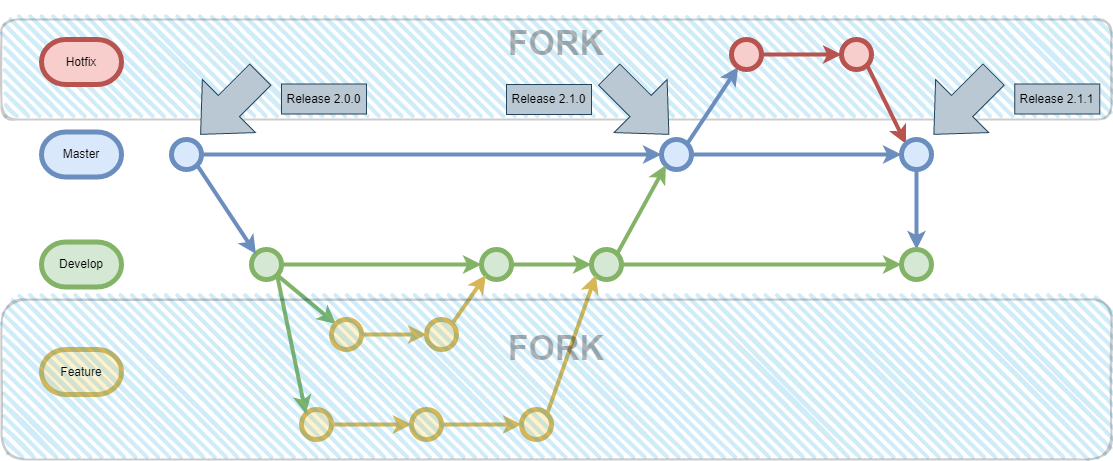

The diagram above was exported from draw.io. Its source (the exported page's mxGraphModel, read from the mxfile embedded in the PNG):
<mxGraphModel dx="2568" dy="638" grid="1" gridSize="10" guides="1" tooltips="1" connect="1" arrows="1" fold="1" page="1" pageScale="1" pageWidth="850" pageHeight="1100" math="0" shadow="0">
  <root>
    <mxCell id="0" />
    <mxCell id="1" parent="0" />
    <mxCell id="q59VM_9cuH_WKuQMFQzU-2" value="&lt;h1 style=&quot;font-size: 34px;&quot;&gt;FORK&lt;/h1&gt;" style="rounded=1;whiteSpace=wrap;html=1;strokeWidth=2;fillWeight=4;hachureGap=8;hachureAngle=45;fillColor=#1ba1e2;sketch=1;shadow=0;glass=0;opacity=20;fontSize=34;verticalAlign=middle;labelPosition=center;verticalLabelPosition=middle;align=center;spacing=0;spacingBottom=52;textOpacity=30;" vertex="1" parent="1">
      <mxGeometry y="120" width="1110" height="100" as="geometry" />
    </mxCell>
    <mxCell id="J9JQR4AHCLmenJuKz9vq-37" value="" style="edgeStyle=orthogonalEdgeStyle;rounded=0;orthogonalLoop=1;jettySize=auto;html=1;fillColor=#dae8fc;strokeColor=#6c8ebf;strokeWidth=4;" parent="1" source="J9JQR4AHCLmenJuKz9vq-6" target="J9JQR4AHCLmenJuKz9vq-36" edge="1">
      <mxGeometry relative="1" as="geometry" />
    </mxCell>
    <mxCell id="J9JQR4AHCLmenJuKz9vq-6" value="" style="shape=ellipse;html=1;dashed=0;whitespace=wrap;aspect=fixed;perimeter=ellipsePerimeter;fillColor=#dae8fc;strokeColor=#6c8ebf;strokeWidth=5;" parent="1" vertex="1">
      <mxGeometry x="170" y="240" width="30" height="30" as="geometry" />
    </mxCell>
    <mxCell id="J9JQR4AHCLmenJuKz9vq-24" value="" style="edgeStyle=orthogonalEdgeStyle;rounded=0;orthogonalLoop=1;jettySize=auto;html=1;fillColor=#d5e8d4;strokeColor=#82b366;strokeWidth=4;" parent="1" source="J9JQR4AHCLmenJuKz9vq-9" target="J9JQR4AHCLmenJuKz9vq-23" edge="1">
      <mxGeometry relative="1" as="geometry" />
    </mxCell>
    <mxCell id="J9JQR4AHCLmenJuKz9vq-9" value="" style="shape=ellipse;html=1;dashed=0;whitespace=wrap;aspect=fixed;perimeter=ellipsePerimeter;fillColor=#d5e8d4;strokeColor=#82b366;strokeWidth=5;" parent="1" vertex="1">
      <mxGeometry x="250" y="350" width="30" height="30" as="geometry" />
    </mxCell>
    <mxCell id="J9JQR4AHCLmenJuKz9vq-11" value="" style="endArrow=classic;html=1;rounded=0;exitX=1;exitY=1;exitDx=0;exitDy=0;entryX=0;entryY=0;entryDx=0;entryDy=0;fillColor=#dae8fc;strokeColor=#6c8ebf;strokeWidth=4;" parent="1" source="J9JQR4AHCLmenJuKz9vq-6" target="J9JQR4AHCLmenJuKz9vq-9" edge="1">
      <mxGeometry width="50" height="50" relative="1" as="geometry">
        <mxPoint x="270" y="300" as="sourcePoint" />
        <mxPoint x="320" y="250" as="targetPoint" />
      </mxGeometry>
    </mxCell>
    <mxCell id="J9JQR4AHCLmenJuKz9vq-12" value="Master" style="strokeWidth=5;html=1;shape=mxgraph.flowchart.terminator;whiteSpace=wrap;fillColor=#dae8fc;strokeColor=#6c8ebf;" parent="1" vertex="1">
      <mxGeometry x="40" y="232.5" width="80" height="45" as="geometry" />
    </mxCell>
    <mxCell id="J9JQR4AHCLmenJuKz9vq-13" value="Develop" style="strokeWidth=5;html=1;shape=mxgraph.flowchart.terminator;whiteSpace=wrap;fillColor=#d5e8d4;strokeColor=#82b366;" parent="1" vertex="1">
      <mxGeometry x="40" y="342.5" width="80" height="45" as="geometry" />
    </mxCell>
    <mxCell id="J9JQR4AHCLmenJuKz9vq-16" value="" style="endArrow=classic;html=1;rounded=0;exitX=1;exitY=1;exitDx=0;exitDy=0;entryX=0;entryY=0;entryDx=0;entryDy=0;fillColor=#d5e8d4;strokeColor=#82b366;strokeWidth=4;" parent="1" source="J9JQR4AHCLmenJuKz9vq-9" target="J9JQR4AHCLmenJuKz9vq-17" edge="1">
      <mxGeometry width="50" height="50" relative="1" as="geometry">
        <mxPoint x="259.9966017177983" y="379.9966017177983" as="sourcePoint" />
        <mxPoint x="280" y="420" as="targetPoint" />
      </mxGeometry>
    </mxCell>
    <mxCell id="J9JQR4AHCLmenJuKz9vq-20" value="" style="edgeStyle=orthogonalEdgeStyle;rounded=0;orthogonalLoop=1;jettySize=auto;html=1;entryX=0;entryY=0.5;entryDx=0;entryDy=0;fillColor=#fff2cc;strokeColor=#d6b656;strokeWidth=4;" parent="1" source="J9JQR4AHCLmenJuKz9vq-17" target="J9JQR4AHCLmenJuKz9vq-21" edge="1">
      <mxGeometry relative="1" as="geometry">
        <mxPoint x="420" y="435" as="targetPoint" />
      </mxGeometry>
    </mxCell>
    <mxCell id="J9JQR4AHCLmenJuKz9vq-17" value="" style="shape=ellipse;html=1;dashed=0;whitespace=wrap;aspect=fixed;perimeter=ellipsePerimeter;fillColor=#fff2cc;strokeColor=#d6b656;strokeWidth=5;" parent="1" vertex="1">
      <mxGeometry x="330" y="420" width="30" height="30" as="geometry" />
    </mxCell>
    <mxCell id="J9JQR4AHCLmenJuKz9vq-18" value="Feature" style="strokeWidth=5;html=1;shape=mxgraph.flowchart.terminator;whiteSpace=wrap;fillColor=#fff2cc;strokeColor=#d6b656;" parent="1" vertex="1">
      <mxGeometry x="40" y="450" width="80" height="45" as="geometry" />
    </mxCell>
    <mxCell id="J9JQR4AHCLmenJuKz9vq-21" value="" style="shape=ellipse;html=1;dashed=0;whitespace=wrap;aspect=fixed;perimeter=ellipsePerimeter;fillColor=#fff2cc;strokeColor=#d6b656;strokeWidth=5;" parent="1" vertex="1">
      <mxGeometry x="425" y="420" width="30" height="30" as="geometry" />
    </mxCell>
    <mxCell id="J9JQR4AHCLmenJuKz9vq-34" value="" style="edgeStyle=orthogonalEdgeStyle;rounded=0;orthogonalLoop=1;jettySize=auto;html=1;fillColor=#d5e8d4;strokeColor=#82b366;strokeWidth=4;" parent="1" source="J9JQR4AHCLmenJuKz9vq-23" target="J9JQR4AHCLmenJuKz9vq-33" edge="1">
      <mxGeometry relative="1" as="geometry" />
    </mxCell>
    <mxCell id="J9JQR4AHCLmenJuKz9vq-23" value="" style="shape=ellipse;html=1;dashed=0;whitespace=wrap;aspect=fixed;perimeter=ellipsePerimeter;fillColor=#d5e8d4;strokeColor=#82b366;strokeWidth=5;" parent="1" vertex="1">
      <mxGeometry x="480" y="350" width="30" height="30" as="geometry" />
    </mxCell>
    <mxCell id="J9JQR4AHCLmenJuKz9vq-25" value="" style="endArrow=classic;html=1;rounded=0;exitX=1;exitY=0;exitDx=0;exitDy=0;entryX=0;entryY=1;entryDx=0;entryDy=0;fillColor=#fff2cc;strokeColor=#d6b656;strokeWidth=4;" parent="1" source="J9JQR4AHCLmenJuKz9vq-21" target="J9JQR4AHCLmenJuKz9vq-23" edge="1">
      <mxGeometry width="50" height="50" relative="1" as="geometry">
        <mxPoint x="405.99660171780215" y="371.2166017178022" as="sourcePoint" />
        <mxPoint x="424.7833982821978" y="420.00339828219785" as="targetPoint" />
      </mxGeometry>
    </mxCell>
    <mxCell id="J9JQR4AHCLmenJuKz9vq-30" value="" style="edgeStyle=orthogonalEdgeStyle;rounded=0;orthogonalLoop=1;jettySize=auto;html=1;fillColor=#fff2cc;strokeColor=#d6b656;strokeWidth=4;" parent="1" source="J9JQR4AHCLmenJuKz9vq-26" target="J9JQR4AHCLmenJuKz9vq-29" edge="1">
      <mxGeometry relative="1" as="geometry" />
    </mxCell>
    <mxCell id="J9JQR4AHCLmenJuKz9vq-26" value="" style="shape=ellipse;html=1;dashed=0;whitespace=wrap;aspect=fixed;perimeter=ellipsePerimeter;fillColor=#fff2cc;strokeColor=#d6b656;strokeWidth=5;" parent="1" vertex="1">
      <mxGeometry x="300" y="510" width="30" height="30" as="geometry" />
    </mxCell>
    <mxCell id="J9JQR4AHCLmenJuKz9vq-28" value="" style="endArrow=classic;html=1;rounded=0;exitX=1;exitY=1;exitDx=0;exitDy=0;entryX=0;entryY=0;entryDx=0;entryDy=0;fillColor=#d5e8d4;strokeColor=#82b366;strokeWidth=4;" parent="1" source="J9JQR4AHCLmenJuKz9vq-9" target="J9JQR4AHCLmenJuKz9vq-26" edge="1">
      <mxGeometry width="50" height="50" relative="1" as="geometry">
        <mxPoint x="271.2166017177983" y="399.99660171779817" as="sourcePoint" />
        <mxPoint x="300.00339828220194" y="448.7833982822019" as="targetPoint" />
      </mxGeometry>
    </mxCell>
    <mxCell id="J9JQR4AHCLmenJuKz9vq-32" value="" style="edgeStyle=orthogonalEdgeStyle;rounded=0;orthogonalLoop=1;jettySize=auto;html=1;fillColor=#fff2cc;strokeColor=#d6b656;strokeWidth=4;" parent="1" source="J9JQR4AHCLmenJuKz9vq-29" target="J9JQR4AHCLmenJuKz9vq-31" edge="1">
      <mxGeometry relative="1" as="geometry" />
    </mxCell>
    <mxCell id="J9JQR4AHCLmenJuKz9vq-29" value="" style="shape=ellipse;html=1;dashed=0;whitespace=wrap;aspect=fixed;perimeter=ellipsePerimeter;fillColor=#fff2cc;strokeColor=#d6b656;strokeWidth=5;" parent="1" vertex="1">
      <mxGeometry x="410" y="510" width="30" height="30" as="geometry" />
    </mxCell>
    <mxCell id="J9JQR4AHCLmenJuKz9vq-31" value="" style="shape=ellipse;html=1;dashed=0;whitespace=wrap;aspect=fixed;perimeter=ellipsePerimeter;fillColor=#fff2cc;strokeColor=#d6b656;strokeWidth=5;" parent="1" vertex="1">
      <mxGeometry x="520" y="510" width="30" height="30" as="geometry" />
    </mxCell>
    <mxCell id="J9JQR4AHCLmenJuKz9vq-47" value="" style="edgeStyle=none;rounded=0;orthogonalLoop=1;jettySize=auto;html=1;fillColor=#d5e8d4;strokeColor=#82b366;strokeWidth=4;" parent="1" source="J9JQR4AHCLmenJuKz9vq-33" target="J9JQR4AHCLmenJuKz9vq-46" edge="1">
      <mxGeometry relative="1" as="geometry" />
    </mxCell>
    <mxCell id="J9JQR4AHCLmenJuKz9vq-33" value="" style="shape=ellipse;html=1;dashed=0;whitespace=wrap;aspect=fixed;perimeter=ellipsePerimeter;fillColor=#d5e8d4;strokeColor=#82b366;strokeWidth=5;" parent="1" vertex="1">
      <mxGeometry x="590" y="350" width="30" height="30" as="geometry" />
    </mxCell>
    <mxCell id="J9JQR4AHCLmenJuKz9vq-35" value="" style="endArrow=classic;html=1;rounded=0;exitX=1;exitY=0;exitDx=0;exitDy=0;entryX=0;entryY=1;entryDx=0;entryDy=0;fillColor=#fff2cc;strokeColor=#d6b656;strokeWidth=4;" parent="1" source="J9JQR4AHCLmenJuKz9vq-31" target="J9JQR4AHCLmenJuKz9vq-33" edge="1">
      <mxGeometry width="50" height="50" relative="1" as="geometry">
        <mxPoint x="369.99660171779817" y="449.99660171779817" as="sourcePoint" />
        <mxPoint x="398.7833982822018" y="588.7833982822018" as="targetPoint" />
      </mxGeometry>
    </mxCell>
    <mxCell id="J9JQR4AHCLmenJuKz9vq-40" value="" style="rounded=0;orthogonalLoop=1;jettySize=auto;html=1;exitX=1;exitY=0;exitDx=0;exitDy=0;fillColor=#dae8fc;strokeColor=#6c8ebf;strokeWidth=4;" parent="1" source="J9JQR4AHCLmenJuKz9vq-36" target="J9JQR4AHCLmenJuKz9vq-39" edge="1">
      <mxGeometry relative="1" as="geometry" />
    </mxCell>
    <mxCell id="J9JQR4AHCLmenJuKz9vq-44" value="" style="edgeStyle=none;rounded=0;orthogonalLoop=1;jettySize=auto;html=1;fillColor=#dae8fc;strokeColor=#6c8ebf;strokeWidth=4;" parent="1" source="J9JQR4AHCLmenJuKz9vq-36" target="J9JQR4AHCLmenJuKz9vq-43" edge="1">
      <mxGeometry relative="1" as="geometry" />
    </mxCell>
    <mxCell id="J9JQR4AHCLmenJuKz9vq-36" value="" style="shape=ellipse;html=1;dashed=0;whitespace=wrap;aspect=fixed;perimeter=ellipsePerimeter;fillColor=#dae8fc;strokeColor=#6c8ebf;strokeWidth=5;" parent="1" vertex="1">
      <mxGeometry x="660" y="240" width="30" height="30" as="geometry" />
    </mxCell>
    <mxCell id="J9JQR4AHCLmenJuKz9vq-38" value="" style="endArrow=classic;html=1;rounded=0;exitX=1;exitY=0;exitDx=0;exitDy=0;entryX=0;entryY=1;entryDx=0;entryDy=0;fillColor=#d5e8d4;strokeColor=#82b366;strokeWidth=4;" parent="1" source="J9JQR4AHCLmenJuKz9vq-33" target="J9JQR4AHCLmenJuKz9vq-36" edge="1">
      <mxGeometry width="50" height="50" relative="1" as="geometry">
        <mxPoint x="629.9966017177982" y="326.2833982822018" as="sourcePoint" />
        <mxPoint x="663.7833982822018" y="277.49660171779817" as="targetPoint" />
      </mxGeometry>
    </mxCell>
    <mxCell id="J9JQR4AHCLmenJuKz9vq-42" value="" style="edgeStyle=none;rounded=0;orthogonalLoop=1;jettySize=auto;html=1;fillColor=#f8cecc;strokeColor=#b85450;strokeWidth=4;" parent="1" source="J9JQR4AHCLmenJuKz9vq-39" target="J9JQR4AHCLmenJuKz9vq-41" edge="1">
      <mxGeometry relative="1" as="geometry" />
    </mxCell>
    <mxCell id="J9JQR4AHCLmenJuKz9vq-39" value="" style="shape=ellipse;html=1;dashed=0;whitespace=wrap;aspect=fixed;perimeter=ellipsePerimeter;fillColor=#f8cecc;strokeColor=#b85450;strokeWidth=5;" parent="1" vertex="1">
      <mxGeometry x="730" y="140" width="30" height="30" as="geometry" />
    </mxCell>
    <mxCell id="J9JQR4AHCLmenJuKz9vq-45" style="edgeStyle=none;rounded=0;orthogonalLoop=1;jettySize=auto;html=1;exitX=1;exitY=1;exitDx=0;exitDy=0;entryX=0;entryY=0;entryDx=0;entryDy=0;fillColor=#f8cecc;strokeColor=#b85450;strokeWidth=4;" parent="1" source="J9JQR4AHCLmenJuKz9vq-41" target="J9JQR4AHCLmenJuKz9vq-43" edge="1">
      <mxGeometry relative="1" as="geometry" />
    </mxCell>
    <mxCell id="J9JQR4AHCLmenJuKz9vq-41" value="" style="shape=ellipse;html=1;dashed=0;whitespace=wrap;aspect=fixed;perimeter=ellipsePerimeter;fillColor=#f8cecc;strokeColor=#b85450;strokeWidth=5;" parent="1" vertex="1">
      <mxGeometry x="840" y="140" width="30" height="30" as="geometry" />
    </mxCell>
    <mxCell id="J9JQR4AHCLmenJuKz9vq-48" style="edgeStyle=none;rounded=0;orthogonalLoop=1;jettySize=auto;html=1;exitX=0.5;exitY=1;exitDx=0;exitDy=0;entryX=0.5;entryY=0;entryDx=0;entryDy=0;fillColor=#dae8fc;strokeColor=#6c8ebf;strokeWidth=4;" parent="1" source="J9JQR4AHCLmenJuKz9vq-43" target="J9JQR4AHCLmenJuKz9vq-46" edge="1">
      <mxGeometry relative="1" as="geometry" />
    </mxCell>
    <mxCell id="J9JQR4AHCLmenJuKz9vq-43" value="" style="shape=ellipse;html=1;dashed=0;whitespace=wrap;aspect=fixed;perimeter=ellipsePerimeter;fillColor=#dae8fc;strokeColor=#6c8ebf;strokeWidth=5;" parent="1" vertex="1">
      <mxGeometry x="900" y="240" width="30" height="30" as="geometry" />
    </mxCell>
    <mxCell id="J9JQR4AHCLmenJuKz9vq-46" value="" style="shape=ellipse;html=1;dashed=0;whitespace=wrap;aspect=fixed;perimeter=ellipsePerimeter;fillColor=#d5e8d4;strokeColor=#82b366;strokeWidth=5;" parent="1" vertex="1">
      <mxGeometry x="900" y="350" width="30" height="30" as="geometry" />
    </mxCell>
    <mxCell id="J9JQR4AHCLmenJuKz9vq-50" value="Hotfix" style="strokeWidth=5;html=1;shape=mxgraph.flowchart.terminator;whiteSpace=wrap;fillColor=#f8cecc;strokeColor=#b85450;" parent="1" vertex="1">
      <mxGeometry x="40" y="140" width="80" height="45" as="geometry" />
    </mxCell>
    <mxCell id="J9JQR4AHCLmenJuKz9vq-51" value="" style="verticalLabelPosition=bottom;verticalAlign=top;html=1;strokeWidth=0;shape=mxgraph.arrows2.arrow;dy=0.6;dx=40;notch=0;rotation=-225;fillColor=#bac8d3;strokeColor=#23445d;" parent="1" vertex="1">
      <mxGeometry x="186.74" y="167.49" width="84.47" height="75" as="geometry" />
    </mxCell>
    <mxCell id="J9JQR4AHCLmenJuKz9vq-52" value="Release 2.0.0" style="text;html=1;fillColor=#bac8d3;align=center;verticalAlign=middle;whiteSpace=wrap;rounded=0;strokeWidth=0;strokeColor=#23445d;" parent="1" vertex="1">
      <mxGeometry x="280" y="184.5" width="85" height="30" as="geometry" />
    </mxCell>
    <mxCell id="J9JQR4AHCLmenJuKz9vq-55" value="" style="verticalLabelPosition=bottom;verticalAlign=top;html=1;strokeWidth=0;shape=mxgraph.arrows2.arrow;dy=0.6;dx=40;notch=0;rotation=-225;fillColor=#bac8d3;strokeColor=#23445d;flipV=0;flipH=0;direction=north;" parent="1" vertex="1">
      <mxGeometry x="600.005" y="162.755" width="75" height="84.47" as="geometry" />
    </mxCell>
    <mxCell id="J9JQR4AHCLmenJuKz9vq-56" value="Release 2.1.0" style="text;html=1;fillColor=#bac8d3;align=center;verticalAlign=middle;whiteSpace=wrap;rounded=0;strokeWidth=0;strokeColor=#23445d;flipV=0;flipH=0;" parent="1" vertex="1">
      <mxGeometry x="505" y="185" width="85" height="30" as="geometry" />
    </mxCell>
    <mxCell id="J9JQR4AHCLmenJuKz9vq-57" value="" style="verticalLabelPosition=bottom;verticalAlign=top;html=1;strokeWidth=0;shape=mxgraph.arrows2.arrow;dy=0.6;dx=40;notch=0;rotation=-225;fillColor=#bac8d3;strokeColor=#23445d;" parent="1" vertex="1">
      <mxGeometry x="920" y="167.49" width="84.47" height="75" as="geometry" />
    </mxCell>
    <mxCell id="J9JQR4AHCLmenJuKz9vq-58" value="Release 2.1.1" style="text;html=1;fillColor=#bac8d3;align=center;verticalAlign=middle;whiteSpace=wrap;rounded=0;strokeWidth=0;strokeColor=#23445d;" parent="1" vertex="1">
      <mxGeometry x="1013.26" y="184.5" width="85" height="30" as="geometry" />
    </mxCell>
    <mxCell id="q59VM_9cuH_WKuQMFQzU-10" value="&lt;h1 style=&quot;font-size: 34px;&quot;&gt;FORK&lt;/h1&gt;" style="rounded=1;whiteSpace=wrap;html=1;strokeWidth=2;fillWeight=4;hachureGap=8;hachureAngle=45;fillColor=#1ba1e2;sketch=1;shadow=0;glass=0;opacity=20;fontSize=34;verticalAlign=middle;labelPosition=center;verticalLabelPosition=middle;align=center;spacing=0;spacingBottom=63;textOpacity=30;spacingRight=0;spacingLeft=0;" vertex="1" parent="1">
      <mxGeometry y="400" width="1110" height="160" as="geometry" />
    </mxCell>
  </root>
</mxGraphModel>